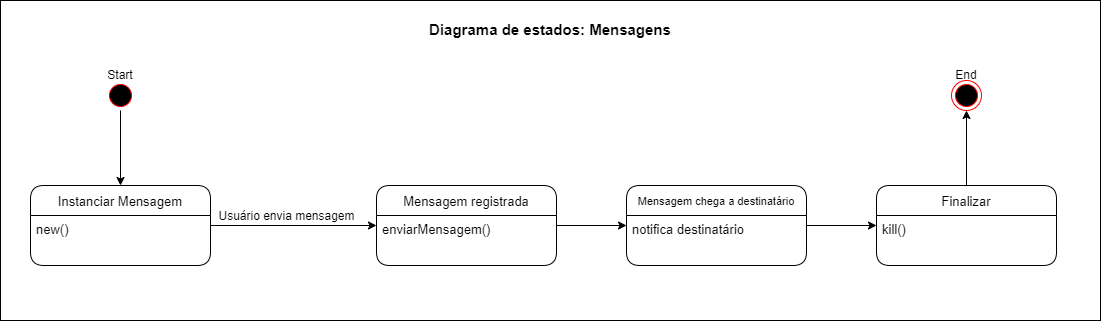

The diagram above was exported from draw.io. Its source (the exported page's mxGraphModel, read from the mxfile embedded in the PNG):
<mxGraphModel dx="656" dy="827" grid="1" gridSize="10" guides="1" tooltips="1" connect="1" arrows="1" fold="1" page="1" pageScale="1" pageWidth="827" pageHeight="1169" math="0" shadow="0">
  <root>
    <mxCell id="0" />
    <mxCell id="BG89TjyBy_Yjbkm9T5Ub-2" value="fundo" parent="0" />
    <mxCell id="BG89TjyBy_Yjbkm9T5Ub-3" value="" style="rounded=0;whiteSpace=wrap;html=1;fontSize=11;" vertex="1" parent="BG89TjyBy_Yjbkm9T5Ub-2">
      <mxGeometry x="850" y="160" width="1100" height="320" as="geometry" />
    </mxCell>
    <mxCell id="BG89TjyBy_Yjbkm9T5Ub-4" value="Diagrama de estados: Mensagens" style="text;html=1;strokeColor=none;fillColor=none;align=center;verticalAlign=middle;whiteSpace=wrap;rounded=0;fontSize=15;fontStyle=1" vertex="1" parent="BG89TjyBy_Yjbkm9T5Ub-2">
      <mxGeometry x="1265" y="174" width="270" height="30" as="geometry" />
    </mxCell>
    <mxCell id="1" value="estados" parent="0" />
    <mxCell id="ouzhkOdVKsLuW9nE72t9-23" style="edgeStyle=orthogonalEdgeStyle;rounded=0;orthogonalLoop=1;jettySize=auto;html=1;fontSize=12;" parent="1" source="ouzhkOdVKsLuW9nE72t9-2" target="Z11yFmTY-fc7zvafQ_CP-1" edge="1">
      <mxGeometry relative="1" as="geometry">
        <mxPoint x="1226" y="385" as="targetPoint" />
      </mxGeometry>
    </mxCell>
    <mxCell id="ouzhkOdVKsLuW9nE72t9-24" value="Usuário envia mensagem" style="edgeLabel;html=1;align=center;verticalAlign=middle;resizable=0;points=[];fontSize=12;" parent="ouzhkOdVKsLuW9nE72t9-23" vertex="1" connectable="0">
      <mxGeometry x="0.1958" y="-1" relative="1" as="geometry">
        <mxPoint x="-24" y="-11" as="offset" />
      </mxGeometry>
    </mxCell>
    <mxCell id="ouzhkOdVKsLuW9nE72t9-2" value="Instanciar Mensagem" style="swimlane;fontStyle=0;childLayout=stackLayout;horizontal=1;startSize=30;horizontalStack=0;resizeParent=1;resizeParentMax=0;resizeLast=0;collapsible=1;marginBottom=0;rounded=1;fontSize=13;" parent="1" vertex="1">
      <mxGeometry x="880" y="345" width="180" height="80" as="geometry" />
    </mxCell>
    <mxCell id="ouzhkOdVKsLuW9nE72t9-3" value="new()" style="text;strokeColor=none;fillColor=none;align=left;verticalAlign=top;spacingLeft=4;spacingRight=4;overflow=hidden;points=[[0,0.5],[1,0.5]];portConstraint=eastwest;rotatable=0;fontSize=13;" parent="ouzhkOdVKsLuW9nE72t9-2" vertex="1">
      <mxGeometry y="30" width="180" height="50" as="geometry" />
    </mxCell>
    <mxCell id="ouzhkOdVKsLuW9nE72t9-10" value="" style="group" parent="1" vertex="1" connectable="0">
      <mxGeometry x="940" y="220" width="60" height="50" as="geometry" />
    </mxCell>
    <mxCell id="ouzhkOdVKsLuW9nE72t9-7" value="" style="ellipse;html=1;shape=startState;fillColor=#000000;strokeColor=#ff0000;rounded=1;" parent="ouzhkOdVKsLuW9nE72t9-10" vertex="1">
      <mxGeometry x="15" y="20" width="30" height="30" as="geometry" />
    </mxCell>
    <mxCell id="ouzhkOdVKsLuW9nE72t9-9" value="Start" style="text;html=1;strokeColor=none;fillColor=none;align=center;verticalAlign=middle;whiteSpace=wrap;rounded=0;" parent="ouzhkOdVKsLuW9nE72t9-10" vertex="1">
      <mxGeometry width="60" height="30" as="geometry" />
    </mxCell>
    <mxCell id="ouzhkOdVKsLuW9nE72t9-14" value="" style="group" parent="1" vertex="1" connectable="0">
      <mxGeometry x="1786" y="220" width="60" height="50" as="geometry" />
    </mxCell>
    <mxCell id="ouzhkOdVKsLuW9nE72t9-6" value="" style="ellipse;html=1;shape=endState;fillColor=#000000;strokeColor=#ff0000;rounded=1;" parent="ouzhkOdVKsLuW9nE72t9-14" vertex="1">
      <mxGeometry x="15" y="20" width="30" height="30" as="geometry" />
    </mxCell>
    <mxCell id="ouzhkOdVKsLuW9nE72t9-13" value="End" style="text;html=1;strokeColor=none;fillColor=none;align=center;verticalAlign=middle;whiteSpace=wrap;rounded=0;" parent="ouzhkOdVKsLuW9nE72t9-14" vertex="1">
      <mxGeometry width="60" height="30" as="geometry" />
    </mxCell>
    <mxCell id="ouzhkOdVKsLuW9nE72t9-15" style="edgeStyle=orthogonalEdgeStyle;rounded=0;orthogonalLoop=1;jettySize=auto;html=1;" parent="1" source="ouzhkOdVKsLuW9nE72t9-7" target="ouzhkOdVKsLuW9nE72t9-2" edge="1">
      <mxGeometry relative="1" as="geometry" />
    </mxCell>
    <mxCell id="ouzhkOdVKsLuW9nE72t9-80" style="edgeStyle=orthogonalEdgeStyle;curved=1;rounded=0;orthogonalLoop=1;jettySize=auto;html=1;fontSize=12;" parent="1" source="ouzhkOdVKsLuW9nE72t9-47" target="ouzhkOdVKsLuW9nE72t9-6" edge="1">
      <mxGeometry relative="1" as="geometry" />
    </mxCell>
    <mxCell id="ouzhkOdVKsLuW9nE72t9-47" value="Finalizar" style="swimlane;fontStyle=0;childLayout=stackLayout;horizontal=1;startSize=30;horizontalStack=0;resizeParent=1;resizeParentMax=0;resizeLast=0;collapsible=1;marginBottom=0;rounded=1;fontSize=13;" parent="1" vertex="1">
      <mxGeometry x="1726" y="345" width="180" height="80" as="geometry" />
    </mxCell>
    <mxCell id="ouzhkOdVKsLuW9nE72t9-48" value="kill()" style="text;strokeColor=none;fillColor=none;align=left;verticalAlign=top;spacingLeft=4;spacingRight=4;overflow=hidden;points=[[0,0.5],[1,0.5]];portConstraint=eastwest;rotatable=0;fontSize=13;" parent="ouzhkOdVKsLuW9nE72t9-47" vertex="1">
      <mxGeometry y="30" width="180" height="50" as="geometry" />
    </mxCell>
    <mxCell id="Z11yFmTY-fc7zvafQ_CP-5" style="edgeStyle=orthogonalEdgeStyle;rounded=0;orthogonalLoop=1;jettySize=auto;html=1;" parent="1" source="Z11yFmTY-fc7zvafQ_CP-1" target="Z11yFmTY-fc7zvafQ_CP-3" edge="1">
      <mxGeometry relative="1" as="geometry" />
    </mxCell>
    <mxCell id="Z11yFmTY-fc7zvafQ_CP-1" value="Mensagem registrada" style="swimlane;fontStyle=0;childLayout=stackLayout;horizontal=1;startSize=30;horizontalStack=0;resizeParent=1;resizeParentMax=0;resizeLast=0;collapsible=1;marginBottom=0;rounded=1;fontSize=13;" parent="1" vertex="1">
      <mxGeometry x="1226" y="345" width="180" height="80" as="geometry" />
    </mxCell>
    <mxCell id="Z11yFmTY-fc7zvafQ_CP-2" value="enviarMensagem()" style="text;strokeColor=none;fillColor=none;align=left;verticalAlign=top;spacingLeft=4;spacingRight=4;overflow=hidden;points=[[0,0.5],[1,0.5]];portConstraint=eastwest;rotatable=0;fontSize=13;" parent="Z11yFmTY-fc7zvafQ_CP-1" vertex="1">
      <mxGeometry y="30" width="180" height="50" as="geometry" />
    </mxCell>
    <mxCell id="Z11yFmTY-fc7zvafQ_CP-8" style="edgeStyle=orthogonalEdgeStyle;rounded=0;orthogonalLoop=1;jettySize=auto;html=1;" parent="1" source="Z11yFmTY-fc7zvafQ_CP-3" target="ouzhkOdVKsLuW9nE72t9-47" edge="1">
      <mxGeometry relative="1" as="geometry">
        <mxPoint x="1726" y="385" as="targetPoint" />
      </mxGeometry>
    </mxCell>
    <mxCell id="Z11yFmTY-fc7zvafQ_CP-3" value="Mensagem chega a destinatário" style="swimlane;fontStyle=0;childLayout=stackLayout;horizontal=1;startSize=30;horizontalStack=0;resizeParent=1;resizeParentMax=0;resizeLast=0;collapsible=1;marginBottom=0;rounded=1;fontSize=11;" parent="1" vertex="1">
      <mxGeometry x="1476" y="345" width="180" height="80" as="geometry" />
    </mxCell>
    <mxCell id="Z11yFmTY-fc7zvafQ_CP-4" value="notifica destinatário" style="text;strokeColor=none;fillColor=none;align=left;verticalAlign=top;spacingLeft=4;spacingRight=4;overflow=hidden;points=[[0,0.5],[1,0.5]];portConstraint=eastwest;rotatable=0;fontSize=13;" parent="Z11yFmTY-fc7zvafQ_CP-3" vertex="1">
      <mxGeometry y="30" width="180" height="50" as="geometry" />
    </mxCell>
  </root>
</mxGraphModel>